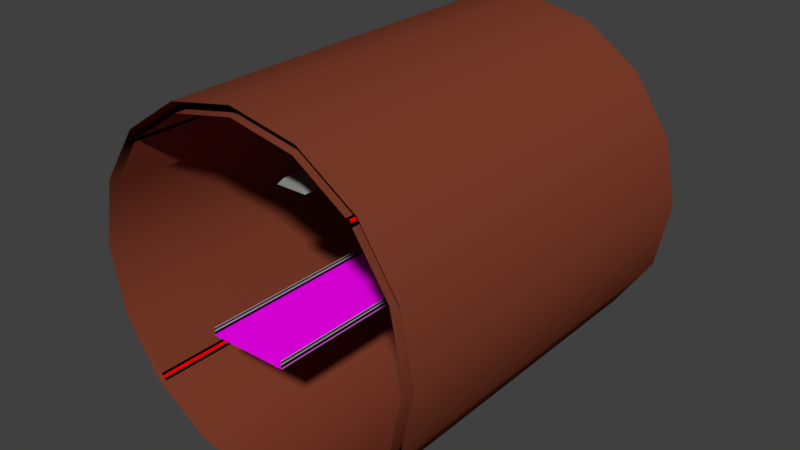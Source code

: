 # Source: room_tunnel_straight.blend  (saved by Blender 2.79.0; exported with 4.5.12 LTS)
import bpy
from mathutils import Matrix  # noqa: F401  (used for matrix-valued properties, if any)

bpy.ops.wm.read_factory_settings(use_empty=True)
scene = bpy.context.scene
scene.name = 'Scene'

# ---- collections
col_collection_1 = bpy.data.collections.new('Collection 1'); scene.collection.children.link(col_collection_1)

# ---- materials (node trees are filled in below, after node groups)
mat_walls = bpy.data.materials.new('Walls')
mat_walls.alpha_threshold = 0.0
mat_walls.use_transparent_shadow = False
mat_walls.diffuse_color = (0.2128, 0.04774, 0.02442, 1.0)
mat_walls.roughness = 0.5
mat_walls.line_color = (0.0, 0.0, 0.0, 1.0)
mat_light = bpy.data.materials.new('Light')
mat_light.alpha_threshold = 0.0
mat_light.use_transparent_shadow = False
mat_light.diffuse_color = (1.0, 1.0, 1.0, 1.0)
mat_light.roughness = 0.5
mat_metal = bpy.data.materials.new('Metal')
mat_metal.alpha_threshold = 0.0
mat_metal.use_transparent_shadow = False
mat_metal.diffuse_color = (0.3264, 0.3264, 0.3264, 1.0)
mat_metal.roughness = 0.5
mat_floor = bpy.data.materials.new('Floor')
mat_floor.alpha_threshold = 0.0
mat_floor.use_transparent_shadow = False
mat_floor.diffuse_color = (1.0, 0.0, 1.0, 1.0)
mat_floor.roughness = 0.5
mat_sides = bpy.data.materials.new('Sides')
mat_sides.alpha_threshold = 0.0
mat_sides.use_transparent_shadow = False
mat_sides.diffuse_color = (0.0, 1.0, 1.0, 1.0)
mat_sides.roughness = 0.5
mat_walllights = bpy.data.materials.new('WallLights')
mat_walllights.alpha_threshold = 0.0
mat_walllights.use_transparent_shadow = False
mat_walllights.diffuse_color = (1.0, 0.0, 0.0, 1.0)
mat_walllights.roughness = 0.5
mat_dark = bpy.data.materials.new('dark')
mat_dark.alpha_threshold = 0.0
mat_dark.use_transparent_shadow = False
mat_dark.diffuse_color = (0.0, 0.0, 0.0, 1.0)
mat_dark.roughness = 0.5

# ---- material node trees

# ---- world
world_world = bpy.data.worlds.new('World'); scene.world = world_world
world_world.color = (0.05088, 0.05088, 0.05088)
world_world.use_sun_shadow = False
world_world.sun_shadow_jitter_overblur = 0.0
world_world.cycles.sampling_method = 'MANUAL'

# ---- meshes
me_cube_004 = bpy.data.meshes.new('Cube.004')
me_cube_004.from_pydata([(-0.2517, 0.6483, 3.263), (-0.2, 0.5, 3.4), (-0.2517, 2.352, 3.263), (-0.2, 2.5, 3.4), (0.2517, 0.6483, 3.263), (0.2, 0.5, 3.4), (0.2517, 2.352, 3.263), (0.2, 2.5, 3.4), (-4.47e-08, 1.929, 3.35), (-4.47e-08, 1.929, 5.25), (-0.07071, 2.0, 3.35), (-0.07071, 2.0, 5.25), (0.07071, 2.0, 3.35), (0.07071, 2.0, 5.25), (4.47e-08, 2.071, 3.35), (4.47e-08, 2.071, 5.25), (-4.47e-08, 0.9293, 3.35), (-4.47e-08, 0.9293, 5.25), (-0.07071, 1.0, 3.35), (-0.07071, 1.0, 5.25), (0.07071, 1.0, 3.35), (0.07071, 1.0, 5.25), (4.47e-08, 1.071, 3.35), (4.47e-08, 1.071, 5.25), (-0.4, 2.5, 3.2), (-0.4, 0.5, 3.2), (0.4, 2.5, 3.2), (0.4, 0.5, 3.2)], [], [(25, 1, 3, 24), (24, 3, 7, 26), (26, 7, 5, 27), (27, 5, 1, 25), (2, 6, 4, 0), (7, 3, 1, 5), (8, 9, 11, 10), (10, 11, 15, 14), (14, 15, 13, 12), (12, 13, 9, 8), (10, 14, 12, 8), (15, 11, 9, 13), (16, 17, 19, 18), (18, 19, 23, 22), (22, 23, 21, 20), (20, 21, 17, 16), (18, 22, 20, 16), (23, 19, 17, 21), (2, 0, 25, 24), (6, 2, 24, 26), (4, 6, 26, 27), (0, 4, 27, 25)])
me_cube_004.polygons.foreach_set('use_smooth', [0, 0, 0, 0, 0, 0, 1, 1, 1, 1, 1, 1, 1, 1, 1, 1, 1, 1, 0, 0, 0, 0])
me_cube_004.polygons.foreach_set('material_index', [2, 2, 2, 2, 1, 2, 2, 2, 2, 2, 2, 2, 2, 2, 2, 2, 2, 2, 2, 2, 2, 2])
_uv = me_cube_004.uv_layers.new(name='UVMap')
_uv.uv.foreach_set('vector', [0.5221, 0.5021, 0.5442, 0.5021, 0.5442, 0.7178, 0.5221, 0.7178, 0.4114, 0.8473, 0.3892, 0.8257, 0.3892, 0.7826, 0.4114, 0.761, 0.6106, 0.7178, 0.5885, 0.7178, 0.5885, 0.5021, 0.6106, 0.5021, 0.4778, 0.822, 0.4557, 0.8068, 0.4557, 0.7762, 0.4778, 0.761, 0.4057, 0.5181, 0.4614, 0.5181, 0.4614, 0.7018, 0.4057, 0.7018, 0.5885, 0.7178, 0.5442, 0.7178, 0.5442, 0.5021, 0.5885, 0.5021, 0.7214, 0.7502, 0.7214, 0.9552, 0.7103, 0.9552, 0.7103, 0.7502, 0.6549, 0.707, 0.6549, 0.5021, 0.6628, 0.5021, 0.6628, 0.707, 0.6628, 0.707, 0.6628, 0.5021, 0.6706, 0.5021, 0.6706, 0.707, 0.6549, 0.9552, 0.6549, 0.7502, 0.666, 0.7502, 0.666, 0.9552, 0.5774, 0.7718, 0.5774, 0.761, 0.5885, 0.761, 0.5885, 0.7718, 0.5885, 0.8257, 0.5774, 0.8257, 0.5774, 0.8149, 0.5885, 0.8149, 0.8412, 0.5021, 0.8412, 0.707, 0.8302, 0.707, 0.8302, 0.5021, 0.7149, 0.707, 0.7149, 0.5021, 0.7227, 0.5021, 0.7227, 0.707, 0.7227, 0.707, 0.7227, 0.5021, 0.7305, 0.5021, 0.7305, 0.707, 0.7859, 0.5021, 0.7859, 0.707, 0.7748, 0.707, 0.7748, 0.5021, 0.5221, 0.7718, 0.5221, 0.761, 0.5332, 0.761, 0.5332, 0.7718, 0.5332, 0.8257, 0.5221, 0.8257, 0.5221, 0.8149, 0.5332, 0.8149, 0.4057, 0.5181, 0.4057, 0.7018, 0.3892, 0.7178, 0.3892, 0.5021, 0.4614, 0.5181, 0.4057, 0.5181, 0.3892, 0.5021, 0.4778, 0.5021, 0.4614, 0.7018, 0.4614, 0.5181, 0.4778, 0.5021, 0.4778, 0.7178, 0.4057, 0.7018, 0.4614, 0.7018, 0.4778, 0.7178, 0.3892, 0.7178])
me_cube_004.materials.append(mat_walls)
me_cube_004.materials.append(mat_light)
me_cube_004.materials.append(mat_metal)
me_cube_004.use_remesh_preserve_volume = False
me_cube_004.use_remesh_preserve_attributes = False
me_cube_004.use_mirror_vertex_groups = False
me_cube_004.update()
me_cube_003 = bpy.data.meshes.new('Cube.003')
me_cube_003.from_pydata([(0.9859, -5.0, 0.08), (1.0, -5.0, 0.1083), (0.9859, 5.0, 0.08), (1.0, 5.0, 0.1083), (1.0, -5.0, 0.05172), (1.014, -5.0, 0.08), (1.0, 5.0, 0.05172), (1.014, 5.0, 0.08), (0.9859, -5.0, 0.16), (1.0, -5.0, 0.1741), (0.9859, 5.0, 0.16), (1.0, 5.0, 0.1741), (1.0, -5.0, 0.1459), (1.014, -5.0, 0.16), (1.0, 5.0, 0.1459), (1.014, 5.0, 0.16), (-1.014, -5.0, 0.08), (-1.0, -5.0, 0.1083), (-1.014, 5.0, 0.08), (-1.0, 5.0, 0.1083), (-1.0, -5.0, 0.05172), (-0.9859, -5.0, 0.08), (-1.0, 5.0, 0.05172), (-0.9859, 5.0, 0.08), (-1.014, -5.0, 0.16), (-1.0, -5.0, 0.1741), (-1.014, 5.0, 0.16), (-1.0, 5.0, 0.1741), (-1.0, -5.0, 0.1459), (-0.9859, -5.0, 0.16), (-1.0, 5.0, 0.1459), (-0.9859, 5.0, 0.16), (-1.0, -0.05303, -1.49e-08), (-1.0, -0.05303, 5.2), (-1.053, 0.0, -1.49e-08), (-1.053, 0.0, 5.2), (-0.947, 0.0, -1.49e-08), (-0.947, 0.0, 5.2), (-1.0, 0.05303, -1.49e-08), (-1.0, 0.05303, 5.2), (-1.032, -0.03248, -0.008428), (-1.032, 0.03248, -0.008428), (-0.9675, 0.03248, -0.008428), (-0.9675, -0.03248, -0.008428), (-1.0, -7.944e-09, -0.02745), (1.0, -0.05303, -1.49e-08), (1.0, -0.05303, 5.2), (0.947, 0.0, -1.49e-08), (0.947, 0.0, 5.2), (1.053, 0.0, -1.49e-08), (1.053, 0.0, 5.2), (1.0, 0.05303, -1.49e-08), (1.0, 0.05303, 5.2), (0.9675, -0.03248, -0.008428), (0.9675, 0.03248, -0.008428), (1.032, 0.03248, -0.008428), (1.032, -0.03248, -0.008428), (1.0, -7.944e-09, -0.02745)], [], [(0, 1, 3, 2), (6, 7, 5, 4), (2, 6, 4, 0), (7, 3, 1, 5), (8, 9, 11, 10), (14, 15, 13, 12), (10, 14, 12, 8), (15, 11, 9, 13), (16, 17, 19, 18), (22, 23, 21, 20), (18, 22, 20, 16), (23, 19, 17, 21), (24, 25, 27, 26), (30, 31, 29, 28), (26, 30, 28, 24), (31, 27, 25, 29), (32, 33, 35, 34, 40), (34, 35, 39, 38, 41), (38, 39, 37, 36, 42), (36, 37, 33, 32, 43), (44, 42, 36, 43), (45, 46, 48, 47, 53), (40, 44, 43, 32), (34, 41, 44, 40), (41, 38, 42, 44), (47, 48, 52, 51, 54), (51, 52, 50, 49, 55), (49, 50, 46, 45, 56), (57, 55, 49, 56), (53, 57, 56, 45), (47, 54, 57, 53), (54, 51, 55, 57)])
me_cube_003.polygons.foreach_set('use_smooth', [True] * 32)
me_cube_003.polygons.foreach_set('material_index', [1, 1, 1, 1, 1, 1, 1, 1, 1, 1, 1, 1, 1, 1, 1, 1, 1, 1, 1, 1, 1, 1, 1, 1, 1, 1, 1, 1, 1, 1, 1, 1])
_uv = me_cube_003.uv_layers.new(name='UVMap')
_uv.uv.foreach_set('vector', [0.05026, 0.07237, 0.05043, 0.05668, 0.9496, 0.05668, 0.9494, 0.07237, 0.9499, 0.0253, 0.9497, 0.04099, 0.0506, 0.04099, 0.05077, 0.0253, 0.9494, 0.07237, 0.9492, 0.08806, 0.0501, 0.08806, 0.05026, 0.07237, 0.9497, 0.04099, 0.9496, 0.05668, 0.05043, 0.05668, 0.0506, 0.04099, 0.05026, 0.07237, 0.05043, 0.05668, 0.9496, 0.05668, 0.9494, 0.07237, 0.9499, 0.0253, 0.9497, 0.04099, 0.0506, 0.04099, 0.05077, 0.0253, 0.9494, 0.07237, 0.9492, 0.08806, 0.0501, 0.08806, 0.05026, 0.07237, 0.9497, 0.04099, 0.9496, 0.05668, 0.05043, 0.05668, 0.0506, 0.04099, 0.05026, 0.07237, 0.05043, 0.05668, 0.9496, 0.05668, 0.9494, 0.07237, 0.9499, 0.0253, 0.9497, 0.04099, 0.0506, 0.04099, 0.05077, 0.0253, 0.9494, 0.07237, 0.9492, 0.08806, 0.0501, 0.08806, 0.05026, 0.07237, 0.9497, 0.04099, 0.9496, 0.05668, 0.05043, 0.05668, 0.0506, 0.04099, 0.05026, 0.07237, 0.05043, 0.05668, 0.9496, 0.05668, 0.9494, 0.07237, 0.9499, 0.0253, 0.9497, 0.04099, 0.0506, 0.04099, 0.05077, 0.0253, 0.9494, 0.07237, 0.9492, 0.08806, 0.0501, 0.08806, 0.05026, 0.07237, 0.9497, 0.04099, 0.9496, 0.05668, 0.05043, 0.05668, 0.0506, 0.04099, 0.0, 0.0, 0.0, 0.0, 0.0, 0.0, 0.0, 0.0, 0.0, 0.0, 0.0, 0.0, 0.0, 0.0, 0.0, 0.0, 0.0, 0.0, 0.0, 0.0, 0.0, 0.0, 0.0, 0.0, 0.0, 0.0, 0.0, 0.0, 0.0, 0.0, 0.0, 0.0, 0.0, 0.0, 0.0, 0.0, 0.0, 0.0, 0.0, 0.0, 0.0, 0.0, 0.0, 0.0, 0.0, 0.0, 0.0, 0.0, 0.0, 0.0, 0.0, 0.0, 0.0, 0.0, 0.0, 0.0, 0.0, 0.0, 0.0, 0.0, 0.0, 0.0, 0.0, 0.0, 0.0, 0.0, 0.0, 0.0, 0.0, 0.0, 0.0, 0.0, 0.0, 0.0, 0.0, 0.0, 0.0, 0.0, 0.0, 0.0, 0.0, 0.0, 0.0, 0.0, 0.0, 0.0, 0.0, 0.0, 0.0, 0.0, 0.0, 0.0, 0.0, 0.0, 0.0, 0.0, 0.0, 0.0, 0.0, 0.0, 0.0, 0.0, 0.0, 0.0, 0.0, 0.0, 0.0, 0.0, 0.0, 0.0, 0.0, 0.0, 0.0, 0.0, 0.0, 0.0, 0.0, 0.0, 0.0, 0.0, 0.0, 0.0, 0.0, 0.0, 0.0, 0.0, 0.0, 0.0, 0.0, 0.0, 0.0, 0.0, 0.0, 0.0, 0.0, 0.0, 0.0, 0.0, 0.0, 0.0, 0.0, 0.0, 0.0, 0.0])
me_cube_003.materials.append(mat_walls)
me_cube_003.materials.append(mat_metal)
me_cube_003.use_remesh_preserve_volume = False
me_cube_003.use_remesh_preserve_attributes = False
me_cube_003.use_mirror_vertex_groups = False
me_cube_003.update()
me_cube_002 = bpy.data.meshes.new('Cube.002')
me_cube_002.from_pydata([(1.0, 3.0, -0.02), (-1.0, 3.0, -0.02), (1.0, -3.0, -0.02), (-1.0, -3.0, -0.02), (1.0, 3.0, 0.16), (-1.0, 3.0, 0.16), (1.0, -3.0, 0.16), (-1.0, -3.0, 0.16), (1.0, -2.0, -0.02), (1.0, -1.0, -0.02), (1.0, 0.0, -0.02), (1.0, 1.0, -0.02), (1.0, 2.0, -0.02), (-1.0, 2.0, -0.02), (-1.0, 1.0, -0.02), (-1.0, 0.0, -0.02), (-1.0, -1.0, -0.02), (-1.0, -2.0, -0.02), (-1.0, 2.0, 0.16), (-1.0, 1.0, 0.16), (-1.0, 0.0, 0.16), (-1.0, -1.0, 0.16), (-1.0, -2.0, 0.16), (1.0, -2.0, 0.16), (1.0, -1.0, 0.16), (1.0, 0.0, 0.16), (1.0, 1.0, 0.16), (1.0, 2.0, 0.16), (1.0, 3.0, -0.02), (-1.0, 3.0, -0.02), (1.0, -3.0, -0.02), (-1.0, -3.0, -0.02), (1.0, 3.0, 0.16), (-1.0, 3.0, 0.16), (1.0, -3.0, 0.16), (-1.0, -3.0, 0.16), (1.0, -2.0, -0.02), (1.0, -1.0, -0.02), (1.0, 0.0, -0.02), (1.0, 1.0, -0.02), (1.0, 2.0, -0.02), (-1.0, 2.0, -0.02), (-1.0, 1.0, -0.02), (-1.0, 0.0, -0.02), (-1.0, -1.0, -0.02), (-1.0, -2.0, -0.02), (-1.0, 2.0, 0.16), (-1.0, 1.0, 0.16), (-1.0, 0.0, 0.16), (-1.0, -1.0, 0.16), (-1.0, -2.0, 0.16), (1.0, -2.0, 0.16), (1.0, -1.0, 0.16), (1.0, 0.0, 0.16), (1.0, 1.0, 0.16), (1.0, 2.0, 0.16), (1.022, 3.0, 0.0), (-1.022, 3.0, 0.0), (1.022, -3.0, 0.0), (-1.022, -3.0, 0.0), (1.022, -2.0, 0.0), (1.022, -1.0, 0.0), (1.022, 0.0, 0.0), (1.022, 1.0, 0.0), (1.022, 2.0, 0.0), (-1.022, 2.0, 0.0), (-1.022, 1.0, 0.0), (-1.022, 0.0, 0.0), (-1.022, -1.0, 0.0), (-1.022, -2.0, 0.0), (0.0, -3.0, 0.0), (0.0, 3.0, 0.0), (0.0, 2.0, 0.0), (0.0, 1.0, 0.0), (0.0, 0.0, 0.0), (0.0, -1.0, 0.0), (0.0, -2.0, 0.0), (1.022, -4.0, 0.0), (-1.022, -4.0, 0.0), (1.022, -3.0, 0.0), (-1.022, -3.0, 0.0), (0.0, -4.0, 0.0), (0.0, -3.0, 0.0), (1.022, 4.0, 0.0), (-1.022, 4.0, 0.0), (1.022, 3.0, 0.0), (-1.022, 3.0, 0.0), (0.0, 4.0, 0.0), (0.0, 3.0, 0.0), (1.0, -4.0, -0.02), (-1.0, -4.0, -0.02), (1.0, -4.0, 0.16), (-1.0, -4.0, 0.16), (1.0, -3.0, -0.02), (-1.0, -3.0, -0.02), (-1.0, -3.0, 0.16), (1.0, -3.0, 0.16), (1.0, -4.0, -0.02), (-1.0, -4.0, -0.02), (1.0, -4.0, 0.16), (-1.0, -4.0, 0.16), (1.0, -3.0, -0.02), (-1.0, -3.0, -0.02), (-1.0, -3.0, 0.16), (1.0, -3.0, 0.16), (1.0, 4.0, -0.02), (-1.0, 4.0, -0.02), (1.0, 4.0, 0.16), (-1.0, 4.0, 0.16), (1.0, 3.0, -0.02), (-1.0, 3.0, -0.02), (-1.0, 3.0, 0.16), (1.0, 3.0, 0.16), (1.0, 4.0, -0.02), (-1.0, 4.0, -0.02), (1.0, 4.0, 0.16), (-1.0, 4.0, 0.16), (1.0, 3.0, -0.02), (-1.0, 3.0, -0.02), (-1.0, 3.0, 0.16), (1.0, 3.0, 0.16), (1.022, -5.0, 0.0), (-1.022, -5.0, 0.0), (1.022, -4.0, 0.0), (-1.022, -4.0, 0.0), (0.0, -5.0, 0.0), (0.0, -4.0, 0.0), (1.022, 5.0, 0.0), (-1.022, 5.0, 0.0), (1.022, 4.0, 0.0), (-1.022, 4.0, 0.0), (0.0, 5.0, 0.0), (0.0, 4.0, 0.0), (1.0, -5.0, -0.02), (-1.0, -5.0, -0.02), (1.0, -5.0, 0.16), (-1.0, -5.0, 0.16), (1.0, -4.0, -0.02), (-1.0, -4.0, -0.02), (-1.0, -4.0, 0.16), (1.0, -4.0, 0.16), (1.0, -5.0, -0.02), (-1.0, -5.0, -0.02), (1.0, -5.0, 0.16), (-1.0, -5.0, 0.16), (1.0, -4.0, -0.02), (-1.0, -4.0, -0.02), (-1.0, -4.0, 0.16), (1.0, -4.0, 0.16), (1.0, 5.0, -0.02), (-1.0, 5.0, -0.02), (1.0, 5.0, 0.16), (-1.0, 5.0, 0.16), (1.0, 4.0, -0.02), (-1.0, 4.0, -0.02), (-1.0, 4.0, 0.16), (1.0, 4.0, 0.16), (1.0, 5.0, -0.02), (-1.0, 5.0, -0.02), (1.0, 5.0, 0.16), (-1.0, 5.0, 0.16), (1.0, 4.0, -0.02), (-1.0, 4.0, -0.02), (-1.0, 4.0, 0.16), (1.0, 4.0, 0.16), (1.022, 3.0, -0.02), (-1.022, 3.0, -0.02), (1.022, -3.0, -0.02), (-1.022, -3.0, -0.02), (1.022, -2.0, -0.02), (1.022, -1.0, -0.02), (1.022, 0.0, -0.02), (1.022, 1.0, -0.02), (1.022, 2.0, -0.02), (-1.022, 2.0, -0.02), (-1.022, 1.0, -0.02), (-1.022, 0.0, -0.02), (-1.022, -1.0, -0.02), (-1.022, -2.0, -0.02), (0.0, -3.0, -0.02), (0.0, 3.0, -0.02), (0.0, 2.0, -0.02), (0.0, 1.0, -0.02), (0.0, 0.0, -0.02), (0.0, -1.0, -0.02), (0.0, -2.0, -0.02), (1.022, -4.0, -0.02), (-1.022, -4.0, -0.02), (1.022, -3.0, -0.02), (-1.022, -3.0, -0.02), (0.0, -4.0, -0.02), (0.0, -3.0, -0.02), (1.022, 4.0, -0.02), (-1.022, 4.0, -0.02), (1.022, 3.0, -0.02), (-1.022, 3.0, -0.02), (0.0, 4.0, -0.02), (0.0, 3.0, -0.02), (1.022, -5.0, -0.02), (-1.022, -5.0, -0.02), (1.022, -4.0, -0.02), (-1.022, -4.0, -0.02), (0.0, -5.0, -0.02), (0.0, -4.0, -0.02), (1.022, 5.0, -0.02), (-1.022, 5.0, -0.02), (1.022, 4.0, -0.02), (-1.022, 4.0, -0.02), (0.0, 5.0, -0.02), (0.0, 4.0, -0.02), (-1.022, 3.0, 0.0), (-1.022, -3.0, 0.0), (-1.022, -2.0, 0.0), (-1.022, -1.0, 0.0), (-1.022, 0.0, 0.0), (-1.022, 1.0, 0.0), (-1.022, 2.0, 0.0), (-1.022, -4.0, 0.0), (-1.022, -3.0, 0.0), (-1.022, 4.0, 0.0), (-1.022, 3.0, 0.0), (-1.022, -5.0, 0.0), (-1.022, -4.0, 0.0), (-1.022, 5.0, 0.0), (-1.022, 4.0, 0.0), (-1.022, 3.0, -0.02), (-1.022, -3.0, -0.02), (-1.022, -2.0, -0.02), (-1.022, -1.0, -0.02), (-1.022, 0.0, -0.02), (-1.022, 1.0, -0.02), (-1.022, 2.0, -0.02), (-1.022, -4.0, -0.02), (-1.022, -3.0, -0.02), (-1.022, 4.0, -0.02), (-1.022, 3.0, -0.02), (-1.022, -5.0, -0.02), (-1.022, -4.0, -0.02), (-1.022, 5.0, -0.02), (-1.022, 4.0, -0.02)], [], [(18, 13, 1, 5), (8, 2, 6, 23), (19, 14, 13, 18), (20, 15, 14, 19), (21, 16, 15, 20), (17, 16, 21, 22), (3, 17, 22, 7), (0, 12, 27, 4), (12, 11, 26, 27), (11, 10, 25, 26), (10, 9, 24, 25), (9, 8, 23, 24), (46, 33, 29, 41), (36, 51, 34, 30), (47, 46, 41, 42), (48, 47, 42, 43), (49, 48, 43, 44), (45, 50, 49, 44), (31, 35, 50, 45), (28, 32, 55, 40), (40, 55, 54, 39), (39, 54, 53, 38), (38, 53, 52, 37), (37, 52, 51, 36), (72, 64, 56, 71), (70, 58, 60, 76), (76, 60, 61, 75), (75, 61, 62, 74), (74, 62, 63, 73), (73, 63, 64, 72), (69, 76, 75, 68), (68, 75, 74, 67), (67, 74, 73, 66), (66, 73, 72, 65), (65, 72, 71, 57), (59, 70, 76, 69), (81, 77, 79, 82), (78, 81, 82, 80), (88, 85, 83, 87), (86, 88, 87, 84), (93, 89, 91, 96), (90, 94, 95, 92), (101, 104, 99, 97), (98, 100, 103, 102), (111, 110, 106, 108), (105, 109, 112, 107), (119, 116, 114, 118), (113, 115, 120, 117), (125, 121, 123, 126), (122, 125, 126, 124), (132, 129, 127, 131), (130, 132, 131, 128), (137, 133, 135, 140), (134, 138, 139, 136), (145, 148, 143, 141), (142, 144, 147, 146), (155, 154, 150, 152), (149, 153, 156, 151), (163, 160, 158, 162), (157, 159, 164, 161), (181, 180, 165, 173), (179, 185, 169, 167), (185, 184, 170, 169), (184, 183, 171, 170), (183, 182, 172, 171), (182, 181, 173, 172), (178, 177, 184, 185), (177, 176, 183, 184), (176, 175, 182, 183), (175, 174, 181, 182), (174, 166, 180, 181), (168, 178, 185, 179), (190, 191, 188, 186), (187, 189, 191, 190), (197, 196, 192, 194), (195, 193, 196, 197), (202, 203, 200, 198), (199, 201, 203, 202), (209, 208, 204, 206), (207, 205, 208, 209), (123, 121, 198, 200), (79, 77, 186, 188), (60, 58, 167, 169), (61, 60, 169, 170), (62, 61, 170, 171), (63, 62, 171, 172), (64, 63, 172, 173), (56, 64, 173, 165), (83, 85, 194, 192), (127, 129, 206, 204), (222, 237, 236, 221), (218, 233, 232, 217), (212, 227, 226, 211), (213, 228, 227, 212), (214, 229, 228, 213), (215, 230, 229, 214), (216, 231, 230, 215), (210, 225, 231, 216), (219, 234, 235, 220), (223, 238, 239, 224)])
me_cube_002.polygons.foreach_set('material_index', [2, 2, 2, 2, 2, 2, 2, 2, 2, 2, 2, 2, 2, 2, 2, 2, 2, 2, 2, 2, 2, 2, 2, 2, 1, 1, 1, 1, 1, 1, 1, 1, 1, 1, 1, 1, 1, 1, 1, 1, 2, 2, 2, 2, 2, 2, 2, 2, 1, 1, 1, 1, 2, 2, 2, 2, 2, 2, 2, 2, 1, 1, 1, 1, 1, 1, 1, 1, 1, 1, 1, 1, 1, 1, 1, 1, 1, 1, 1, 1, 3, 3, 3, 3, 3, 3, 3, 3, 3, 3, 3, 3, 3, 3, 3, 3, 3, 3, 3, 3])
_uv = me_cube_002.uv_layers.new(name='UVMap')
_uv.uv.foreach_set('vector', [0.2812, 0.5938, 0.2812, 0.6875, 0.03125, 0.6875, 0.03125, 0.5938, 0.03125, 0.6875, 0.2812, 0.6875, 0.2812, 0.5938, 0.03125, 0.5938, 0.2812, 0.5938, 0.2812, 0.6875, 0.03125, 0.6875, 0.03125, 0.5938, 0.2812, 0.5938, 0.2812, 0.6875, 0.03125, 0.6875, 0.03125, 0.5938, 0.2812, 0.5938, 0.2812, 0.6875, 0.03125, 0.6875, 0.03125, 0.5938, 0.2812, 0.6875, 0.03125, 0.6875, 0.03125, 0.5938, 0.2812, 0.5938, 0.2812, 0.6875, 0.03125, 0.6875, 0.03125, 0.5938, 0.2812, 0.5938, 0.03125, 0.6875, 0.2812, 0.6875, 0.2812, 0.5938, 0.03125, 0.5938, 0.03125, 0.6875, 0.2812, 0.6875, 0.2812, 0.5938, 0.03125, 0.5938, 0.03125, 0.6875, 0.2812, 0.6875, 0.2812, 0.5938, 0.03125, 0.5938, 0.03125, 0.6875, 0.2812, 0.6875, 0.2812, 0.5938, 0.03125, 0.5938, 0.03125, 0.6875, 0.2812, 0.6875, 0.2812, 0.5938, 0.03125, 0.5938, 0.2812, 0.5938, 0.03125, 0.5938, 0.03125, 0.6875, 0.2812, 0.6875, 0.03125, 0.6875, 0.03125, 0.5938, 0.2812, 0.5938, 0.2812, 0.6875, 0.2812, 0.5938, 0.03125, 0.5938, 0.03125, 0.6875, 0.2812, 0.6875, 0.2812, 0.5938, 0.03125, 0.5938, 0.03125, 0.6875, 0.2812, 0.6875, 0.2812, 0.5938, 0.03125, 0.5938, 0.03125, 0.6875, 0.2812, 0.6875, 0.2812, 0.6875, 0.2812, 0.5938, 0.03125, 0.5938, 0.03125, 0.6875, 0.2812, 0.6875, 0.2812, 0.5938, 0.03125, 0.5938, 0.03125, 0.6875, 0.03125, 0.6875, 0.03125, 0.5938, 0.2812, 0.5938, 0.2812, 0.6875, 0.03125, 0.6875, 0.03125, 0.5938, 0.2812, 0.5938, 0.2812, 0.6875, 0.03125, 0.6875, 0.03125, 0.5938, 0.2812, 0.5938, 0.2812, 0.6875, 0.03125, 0.6875, 0.03125, 0.5938, 0.2812, 0.5938, 0.2812, 0.6875, 0.03125, 0.6875, 0.03125, 0.5938, 0.2812, 0.5938, 0.2812, 0.6875, 0.2812, 0.9688, 0.03125, 0.9688, 0.03125, 0.7188, 0.2812, 0.7188, 0.2812, 0.9688, 0.03125, 0.9688, 0.03125, 0.7188, 0.2812, 0.7188, 0.2812, 0.9688, 0.03125, 0.9688, 0.03125, 0.7188, 0.2812, 0.7188, 0.2812, 0.9688, 0.03125, 0.9688, 0.03125, 0.7188, 0.2812, 0.7188, 0.2812, 0.9688, 0.03125, 0.9688, 0.03125, 0.7188, 0.2812, 0.7188, 0.2812, 0.9688, 0.03125, 0.9688, 0.03125, 0.7188, 0.2812, 0.7188, 0.2812, 0.9688, 0.03125, 0.9688, 0.03125, 0.7188, 0.2812, 0.7188, 0.2812, 0.9688, 0.03125, 0.9688, 0.03125, 0.7188, 0.2812, 0.7188, 0.2812, 0.9688, 0.03125, 0.9688, 0.03125, 0.7188, 0.2812, 0.7188, 0.2812, 0.9688, 0.03125, 0.9688, 0.03125, 0.7188, 0.2812, 0.7188, 0.2812, 0.9688, 0.03125, 0.9688, 0.03125, 0.7188, 0.2812, 0.7188, 0.2812, 0.9688, 0.03125, 0.9688, 0.03125, 0.7188, 0.2812, 0.7188, 0.2812, 0.9688, 0.03125, 0.9688, 0.03125, 0.7188, 0.2812, 0.7188, 0.2812, 0.9688, 0.03125, 0.9688, 0.03125, 0.7188, 0.2812, 0.7188, 0.2812, 0.9688, 0.03125, 0.9688, 0.03125, 0.7188, 0.2812, 0.7188, 0.2812, 0.9688, 0.03125, 0.9688, 0.03125, 0.7188, 0.2812, 0.7188, 0.03125, 0.6875, 0.2812, 0.6875, 0.2812, 0.5938, 0.03125, 0.5938, 0.2812, 0.6875, 0.03125, 0.6875, 0.03125, 0.5938, 0.2812, 0.5938, 0.03125, 0.6875, 0.03125, 0.5938, 0.2812, 0.5938, 0.2812, 0.6875, 0.2812, 0.6875, 0.2812, 0.5938, 0.03125, 0.5938, 0.03125, 0.6875, 0.2812, 0.5938, 0.2812, 0.6875, 0.03125, 0.6875, 0.03125, 0.5938, 0.03125, 0.6875, 0.2812, 0.6875, 0.2812, 0.5938, 0.03125, 0.5938, 0.2812, 0.5938, 0.03125, 0.5938, 0.03125, 0.6875, 0.2812, 0.6875, 0.03125, 0.6875, 0.03125, 0.5938, 0.2812, 0.5938, 0.2812, 0.6875, 0.2812, 0.9688, 0.03125, 0.9688, 0.03125, 0.7188, 0.2812, 0.7188, 0.2812, 0.9688, 0.03125, 0.9688, 0.03125, 0.7188, 0.2812, 0.7188, 0.2812, 0.9688, 0.03125, 0.9688, 0.03125, 0.7188, 0.2812, 0.7188, 0.2812, 0.9688, 0.03125, 0.9688, 0.03125, 0.7188, 0.2812, 0.7188, 0.03125, 0.6875, 0.2812, 0.6875, 0.2812, 0.5938, 0.03125, 0.5938, 0.2812, 0.6875, 0.03125, 0.6875, 0.03125, 0.5938, 0.2812, 0.5938, 0.03125, 0.6875, 0.03125, 0.5938, 0.2812, 0.5938, 0.2812, 0.6875, 0.2812, 0.6875, 0.2812, 0.5938, 0.03125, 0.5938, 0.03125, 0.6875, 0.2812, 0.5938, 0.2812, 0.6875, 0.03125, 0.6875, 0.03125, 0.5938, 0.03125, 0.6875, 0.2812, 0.6875, 0.2812, 0.5938, 0.03125, 0.5938, 0.2812, 0.5938, 0.03125, 0.5938, 0.03125, 0.6875, 0.2812, 0.6875, 0.03125, 0.6875, 0.03125, 0.5938, 0.2812, 0.5938, 0.2812, 0.6875, 0.2812, 0.9688, 0.2812, 0.7188, 0.03125, 0.7188, 0.03125, 0.9688, 0.2812, 0.9688, 0.2812, 0.7188, 0.03125, 0.7188, 0.03125, 0.9688, 0.2812, 0.9688, 0.2812, 0.7188, 0.03125, 0.7188, 0.03125, 0.9688, 0.2812, 0.9688, 0.2812, 0.7188, 0.03125, 0.7188, 0.03125, 0.9688, 0.2812, 0.9688, 0.2812, 0.7188, 0.03125, 0.7188, 0.03125, 0.9688, 0.2812, 0.9688, 0.2812, 0.7188, 0.03125, 0.7188, 0.03125, 0.9688, 0.2812, 0.9688, 0.2812, 0.7188, 0.03125, 0.7188, 0.03125, 0.9688, 0.2812, 0.9688, 0.2812, 0.7188, 0.03125, 0.7188, 0.03125, 0.9688, 0.2812, 0.9688, 0.2812, 0.7188, 0.03125, 0.7188, 0.03125, 0.9688, 0.2812, 0.9688, 0.2812, 0.7188, 0.03125, 0.7188, 0.03125, 0.9688, 0.2812, 0.9688, 0.2812, 0.7188, 0.03125, 0.7188, 0.03125, 0.9688, 0.2812, 0.9688, 0.2812, 0.7188, 0.03125, 0.7188, 0.03125, 0.9688, 0.2812, 0.9688, 0.2812, 0.7188, 0.03125, 0.7188, 0.03125, 0.9688, 0.2812, 0.9688, 0.2812, 0.7188, 0.03125, 0.7188, 0.03125, 0.9688, 0.2812, 0.9688, 0.2812, 0.7188, 0.03125, 0.7188, 0.03125, 0.9688, 0.2812, 0.9688, 0.2812, 0.7188, 0.03125, 0.7188, 0.03125, 0.9688, 0.2812, 0.9688, 0.2812, 0.7188, 0.03125, 0.7188, 0.03125, 0.9688, 0.2812, 0.9688, 0.2812, 0.7188, 0.03125, 0.7188, 0.03125, 0.9688, 0.2812, 0.9688, 0.2812, 0.7188, 0.03125, 0.7188, 0.03125, 0.9688, 0.2812, 0.9688, 0.2812, 0.7188, 0.03125, 0.7188, 0.03125, 0.9688, 0.03125, 0.7188, 0.03125, 0.9688, 0.03125, 0.9688, 0.03125, 0.7188, 0.03125, 0.7188, 0.03125, 0.9688, 0.03125, 0.9688, 0.03125, 0.7188, 0.03125, 0.7188, 0.03125, 0.9688, 0.03125, 0.9688, 0.03125, 0.7188, 0.03125, 0.7188, 0.03125, 0.7188, 0.03125, 0.9688, 0.03125, 0.7188, 0.03125, 0.7188, 0.03125, 0.7188, 0.03125, 0.9688, 0.03125, 0.7188, 0.03125, 0.7188, 0.03125, 0.7188, 0.03125, 0.9688, 0.03125, 0.7188, 0.03125, 0.7188, 0.03125, 0.7188, 0.03125, 0.9688, 0.03125, 0.7188, 0.03125, 0.7188, 0.03125, 0.7188, 0.03125, 0.9688, 0.03125, 0.7188, 0.03125, 0.7188, 0.03125, 0.9688, 0.03125, 0.9688, 0.03125, 0.7188, 0.03125, 0.7188, 0.03125, 0.9688, 0.03125, 0.9688, 0.03125, 0.7188, 0.03125, 0.7188, 0.03125, 0.7188, 0.03125, 0.9688, 0.03125, 0.9688, 0.03125, 0.7188, 0.03125, 0.7188, 0.03125, 0.9688, 0.03125, 0.9688, 0.03125, 0.7188, 0.03125, 0.7188, 0.03125, 0.9688, 0.03125, 0.9688, 0.03125, 0.7188, 0.03125, 0.7188, 0.03125, 0.9688, 0.03125, 0.7188, 0.03125, 0.7188, 0.03125, 0.7188, 0.03125, 0.9688, 0.03125, 0.7188, 0.03125, 0.7188, 0.03125, 0.7188, 0.03125, 0.9688, 0.03125, 0.7188, 0.03125, 0.7188, 0.03125, 0.7188, 0.03125, 0.9688, 0.03125, 0.7188, 0.03125, 0.7188, 0.03125, 0.7188, 0.03125, 0.9688, 0.03125, 0.7188, 0.03125, 0.7188, 0.03125, 0.7188, 0.03125, 0.9688, 0.03125, 0.9688, 0.03125, 0.7188, 0.03125, 0.7188, 0.03125, 0.9688, 0.03125, 0.9688])
me_cube_002.materials.append(mat_walls)
me_cube_002.materials.append(mat_floor)
me_cube_002.materials.append(mat_sides)
me_cube_002.materials.append(mat_metal)
me_cube_002.use_remesh_preserve_volume = False
me_cube_002.use_remesh_preserve_attributes = False
me_cube_002.use_mirror_vertex_groups = False
me_cube_002.update()
me_cube_001 = bpy.data.meshes.new('Cube.001')
me_cube_001.from_pydata([(-0.2517, 0.6483, 3.263), (-0.2, 0.5, 3.4), (-0.2517, 2.352, 3.263), (-0.2, 2.5, 3.4), (0.2517, 0.6483, 3.263), (0.2, 0.5, 3.4), (0.2517, 2.352, 3.263), (0.2, 2.5, 3.4), (-4.47e-08, 1.929, 3.35), (-4.47e-08, 1.929, 5.25), (-0.07071, 2.0, 3.35), (-0.07071, 2.0, 5.25), (0.07071, 2.0, 3.35), (0.07071, 2.0, 5.25), (4.47e-08, 2.071, 3.35), (4.47e-08, 2.071, 5.25), (-4.47e-08, 0.9293, 3.35), (-4.47e-08, 0.9293, 5.25), (-0.07071, 1.0, 3.35), (-0.07071, 1.0, 5.25), (0.07071, 1.0, 3.35), (0.07071, 1.0, 5.25), (4.47e-08, 1.071, 3.35), (4.47e-08, 1.071, 5.25), (-0.4, 2.5, 3.2), (-0.4, 0.5, 3.2), (0.4, 2.5, 3.2), (0.4, 0.5, 3.2)], [], [(25, 1, 3, 24), (24, 3, 7, 26), (26, 7, 5, 27), (27, 5, 1, 25), (2, 6, 4, 0), (7, 3, 1, 5), (8, 9, 11, 10), (10, 11, 15, 14), (14, 15, 13, 12), (12, 13, 9, 8), (10, 14, 12, 8), (15, 11, 9, 13), (16, 17, 19, 18), (18, 19, 23, 22), (22, 23, 21, 20), (20, 21, 17, 16), (18, 22, 20, 16), (23, 19, 17, 21), (2, 0, 25, 24), (6, 2, 24, 26), (4, 6, 26, 27), (0, 4, 27, 25)])
me_cube_001.polygons.foreach_set('use_smooth', [0, 0, 0, 0, 0, 0, 1, 1, 1, 1, 1, 1, 1, 1, 1, 1, 1, 1, 0, 0, 0, 0])
me_cube_001.polygons.foreach_set('material_index', [2, 2, 2, 2, 1, 2, 2, 2, 2, 2, 2, 2, 2, 2, 2, 2, 2, 2, 2, 2, 2, 2])
_uv = me_cube_001.uv_layers.new(name='UVMap')
_uv.uv.foreach_set('vector', [0.5221, 0.5021, 0.5442, 0.5021, 0.5442, 0.7178, 0.5221, 0.7178, 0.4114, 0.8473, 0.3892, 0.8257, 0.3892, 0.7826, 0.4114, 0.761, 0.6106, 0.7178, 0.5885, 0.7178, 0.5885, 0.5021, 0.6106, 0.5021, 0.4778, 0.822, 0.4557, 0.8068, 0.4557, 0.7762, 0.4778, 0.761, 0.4057, 0.5181, 0.4614, 0.5181, 0.4614, 0.7018, 0.4057, 0.7018, 0.5885, 0.7178, 0.5442, 0.7178, 0.5442, 0.5021, 0.5885, 0.5021, 0.7214, 0.7502, 0.7214, 0.9552, 0.7103, 0.9552, 0.7103, 0.7502, 0.6549, 0.707, 0.6549, 0.5021, 0.6628, 0.5021, 0.6628, 0.707, 0.6628, 0.707, 0.6628, 0.5021, 0.6706, 0.5021, 0.6706, 0.707, 0.6549, 0.9552, 0.6549, 0.7502, 0.666, 0.7502, 0.666, 0.9552, 0.5774, 0.7718, 0.5774, 0.761, 0.5885, 0.761, 0.5885, 0.7718, 0.5885, 0.8257, 0.5774, 0.8257, 0.5774, 0.8149, 0.5885, 0.8149, 0.8412, 0.5021, 0.8412, 0.707, 0.8302, 0.707, 0.8302, 0.5021, 0.7149, 0.707, 0.7149, 0.5021, 0.7227, 0.5021, 0.7227, 0.707, 0.7227, 0.707, 0.7227, 0.5021, 0.7305, 0.5021, 0.7305, 0.707, 0.7859, 0.5021, 0.7859, 0.707, 0.7748, 0.707, 0.7748, 0.5021, 0.5221, 0.7718, 0.5221, 0.761, 0.5332, 0.761, 0.5332, 0.7718, 0.5332, 0.8257, 0.5221, 0.8257, 0.5221, 0.8149, 0.5332, 0.8149, 0.4057, 0.5181, 0.4057, 0.7018, 0.3892, 0.7178, 0.3892, 0.5021, 0.4614, 0.5181, 0.4057, 0.5181, 0.3892, 0.5021, 0.4778, 0.5021, 0.4614, 0.7018, 0.4614, 0.5181, 0.4778, 0.5021, 0.4778, 0.7178, 0.4057, 0.7018, 0.4614, 0.7018, 0.4778, 0.7178, 0.3892, 0.7178])
me_cube_001.materials.append(mat_walls)
me_cube_001.materials.append(mat_light)
me_cube_001.materials.append(mat_metal)
me_cube_001.use_remesh_preserve_volume = False
me_cube_001.use_remesh_preserve_attributes = False
me_cube_001.use_mirror_vertex_groups = False
me_cube_001.update()
me_cube = bpy.data.meshes.new('Cube')
me_cube.from_pydata([(3.044, -4.997, -1.978), (2.989, -4.993, -2.029), (2.989, 4.993, -2.029), (3.044, 4.997, -1.978), (-2.989, -4.993, -2.029), (-3.044, -4.997, -1.978), (-3.044, 4.997, -1.978), (-2.989, 4.993, -2.029), (-1.614e-07, 5.0, -3.243), (-4.243, 5.0, 1.0), (4.243, 5.0, 1.0), (-6.803e-07, -5.0, -3.243), (4.243, -5.0, 1.0), (-4.243, -5.0, 1.0), (1.55e-06, 5.0, 5.243), (-2.944e-07, -5.0, 5.243), (1.624, 5.0, -2.92), (-3.92, 5.0, 2.624), (3.92, 5.0, 2.624), (-1.624, -5.0, -2.92), (3.92, -5.0, 2.624), (-3.92, -5.0, 2.624), (1.624, 5.0, 4.92), (-1.624, -5.0, 4.92), (-1.624, 5.0, -2.92), (-3.92, 5.0, -0.6236), (3.92, 5.0, -0.6236), (1.624, -5.0, -2.92), (3.92, -5.0, -0.6236), (-3.92, -5.0, -0.6236), (-1.624, 5.0, 4.92), (1.624, -5.0, 4.92), (-3.175, 5.0, -2.175), (3.175, 5.0, -2.175), (3.175, -5.0, -2.175), (-3.175, -5.0, -2.175), (-3.175, 5.0, 4.175), (3.175, 5.0, 4.175), (3.175, -5.0, 4.175), (-3.175, -5.0, 4.175), (-1.986e-07, 5.0, -3.49), (-4.49, 5.0, 1.0), (4.49, 5.0, 1.0), (-7.479e-07, -5.0, -3.49), (4.49, -5.0, 1.0), (-4.49, -5.0, 1.0), (1.612e-06, 5.0, 5.49), (-3.394e-07, -5.0, 5.49), (1.718, 5.0, -3.149), (-4.149, 5.0, 2.718), (4.149, 5.0, 2.718), (-1.718, -5.0, -3.149), (4.149, -5.0, 2.718), (-4.149, -5.0, 2.718), (1.718, 5.0, 5.149), (-1.718, -5.0, 5.149), (-1.718, 5.0, -3.149), (-4.149, 5.0, -0.7184), (4.149, 5.0, -0.7184), (1.718, -5.0, -3.149), (4.149, -5.0, -0.7184), (-4.149, -5.0, -0.7184), (-1.718, 5.0, 5.149), (1.718, -5.0, 5.149), (-3.058, 5.0, -1.913), (-2.913, 5.0, -2.058), (2.913, 5.0, -2.058), (3.058, 5.0, -1.913), (3.058, -5.0, -1.913), (2.913, -5.0, -2.058), (-2.913, -5.0, -2.058), (-3.058, -5.0, -1.913), (-2.913, 5.0, 4.058), (-3.058, 5.0, 3.913), (3.058, 5.0, 3.913), (2.913, 5.0, 4.058), (2.913, -5.0, 4.058), (3.058, -5.0, 3.913), (-3.058, -5.0, 3.913), (-2.913, -5.0, 4.058), (-3.041, 4.996, 4.003), (-2.991, 4.999, 4.057), (-2.991, -4.999, 4.057), (-3.041, -4.996, 4.003), (2.991, 4.999, 4.057), (3.041, 4.996, 4.003), (3.041, -4.996, 4.003), (2.991, -4.999, 4.057)], [], [(22, 31, 15, 14), (6, 5, 4, 7), (10, 12, 20, 18), (9, 13, 29, 25), (16, 27, 69, 66), (24, 19, 11, 8), (14, 15, 23, 30), (18, 20, 77, 74), (73, 78, 21, 17), (26, 28, 12, 10), (30, 23, 79, 72), (17, 21, 13, 9), (65, 70, 19, 24), (75, 76, 31, 22), (8, 11, 27, 16), (67, 68, 28, 26), (54, 46, 47, 63), (37, 54, 63, 38), (42, 50, 52, 44), (41, 57, 61, 45), (32, 56, 51, 35), (56, 40, 43, 51), (46, 62, 55, 47), (62, 36, 39, 55), (33, 58, 60, 34), (58, 42, 44, 60), (36, 49, 53, 39), (49, 41, 45, 53), (57, 32, 35, 61), (50, 37, 38, 52), (40, 48, 59, 43), (48, 33, 34, 59), (74, 77, 86, 85), (66, 69, 1, 2), (25, 29, 71, 64), (2, 1, 0, 3), (81, 82, 83, 80), (85, 86, 87, 84), (68, 67, 3, 0), (76, 75, 84, 87), (64, 71, 5, 6), (72, 79, 82, 81), (70, 65, 7, 4), (78, 73, 80, 83)])
me_cube.polygons.foreach_set('use_smooth', [True] * 44)
me_cube.polygons.foreach_set('material_index', [0, 1, 0, 0, 0, 0, 0, 0, 0, 0, 0, 0, 0, 0, 0, 0, 0, 0, 0, 0, 0, 0, 0, 0, 0, 0, 0, 0, 0, 0, 0, 0, 2, 2, 0, 1, 1, 1, 2, 2, 2, 2, 2, 2])
_uv = me_cube.uv_layers.new(name='UVMap')
_uv.uv.foreach_set('vector', [0.6748, 0.1266, 0.6748, 0.2756, 0.6347, 0.2756, 0.6347, 0.1266, 0.9868, 5.96e-08, 0.9868, 1.0, 0.9817, 1.0, 0.9817, 5.96e-08, 0.795, 0.1266, 0.795, 0.2756, 0.7549, 0.2756, 0.7549, 0.1266, 0.4745, 0.1266, 0.4745, 0.2756, 0.4345, 0.2756, 0.4345, 0.1266, 0.9151, 0.1266, 0.9151, 0.2756, 0.8776, 0.2756, 0.8776, 0.1266, 0.3544, 0.1266, 0.3544, 0.2756, 0.3143, 0.2756, 0.3143, 0.1266, 0.6347, 0.1266, 0.6347, 0.2756, 0.5947, 0.2756, 0.5947, 0.1266, 0.7549, 0.1266, 0.7549, 0.2756, 0.7174, 0.2756, 0.7174, 0.1266, 0.5521, 0.1266, 0.5521, 0.2756, 0.5146, 0.2756, 0.5146, 0.1266, 0.835, 0.1266, 0.835, 0.2756, 0.795, 0.2756, 0.795, 0.1266, 0.5947, 0.1266, 0.5947, 0.2756, 0.5572, 0.2756, 0.5572, 0.1266, 0.5146, 0.1266, 0.5146, 0.2756, 0.4745, 0.2756, 0.4745, 0.1266, 0.3919, 0.1266, 0.3919, 0.2756, 0.3544, 0.2756, 0.3544, 0.1266, 0.7123, 0.1266, 0.7123, 0.2756, 0.6748, 0.2756, 0.6748, 0.1266, 0.9552, 0.1266, 0.9552, 0.2756, 0.9151, 0.2756, 0.9151, 0.1266, 0.8725, 0.1266, 0.8725, 0.2756, 0.835, 0.2756, 0.835, 0.1266, 0.6748, 0.1287, 0.6347, 0.1287, 0.6347, 0.2777, 0.6748, 0.2777, 0.7149, 0.1287, 0.6748, 0.1287, 0.6748, 0.2777, 0.7149, 0.2777, 0.795, 0.1287, 0.7549, 0.1287, 0.7549, 0.2777, 0.795, 0.2777, 0.4745, 0.1287, 0.4345, 0.1287, 0.4345, 0.2777, 0.4745, 0.2777, 0.3944, 0.1287, 0.3544, 0.1287, 0.3544, 0.2777, 0.3944, 0.2777, 0.3544, 0.1287, 0.3143, 0.1287, 0.3143, 0.2777, 0.3544, 0.2777, 0.6347, 0.1287, 0.5947, 0.1287, 0.5947, 0.2777, 0.6347, 0.2777, 0.5947, 0.1287, 0.5546, 0.1287, 0.5546, 0.2777, 0.5947, 0.2777, 0.8751, 0.1287, 0.835, 0.1287, 0.835, 0.2777, 0.8751, 0.2777, 0.835, 0.1287, 0.795, 0.1287, 0.795, 0.2777, 0.835, 0.2777, 0.5546, 0.1287, 0.5146, 0.1287, 0.5146, 0.2777, 0.5546, 0.2777, 0.5146, 0.1287, 0.4745, 0.1287, 0.4745, 0.2777, 0.5146, 0.2777, 0.4345, 0.1287, 0.3944, 0.1287, 0.3944, 0.2777, 0.4345, 0.2777, 0.7549, 0.1287, 0.7149, 0.1287, 0.7149, 0.2777, 0.7549, 0.2777, 0.9552, 0.1287, 0.9151, 0.1287, 0.9151, 0.2777, 0.9552, 0.2777, 0.9151, 0.1287, 0.8751, 0.1287, 0.8751, 0.2777, 0.9151, 0.2777, 0.1426, 0.1499, 0.1426, 0.5211, 0.1361, 0.5209, 0.1361, 0.1501, 0.1554, 0.1696, 0.1554, 0.5211, 0.1492, 0.5208, 0.1492, 0.1701, 0.4345, 0.1266, 0.4345, 0.2756, 0.397, 0.2756, 0.397, 0.1266, 0.9868, -1.192e-07, 0.9868, 1.0, 0.9817, 1.0, 0.9817, -1.192e-07, 0.9868, -5.96e-08, 0.9868, 1.0, 0.9817, 1.0, 0.9817, -5.96e-08, 0.9868, -5.96e-08, 0.9868, 1.0, 0.9817, 1.0, 0.9817, -5.96e-08, 0.1794, 0.5211, 0.1794, 0.2048, 0.1849, 0.2049, 0.1849, 0.5208, 0.1616, 0.5211, 0.1617, 0.1785, 0.1676, 0.1785, 0.1676, 0.521, 0.1793, 0.2048, 0.1793, 0.5211, 0.1738, 0.521, 0.1738, 0.2051, 0.1737, 0.1785, 0.1737, 0.521, 0.1677, 0.5211, 0.1677, 0.1785, 0.1554, 0.5211, 0.1554, 0.1696, 0.1616, 0.1698, 0.1616, 0.5205, 0.1427, 0.5211, 0.1427, 0.1499, 0.1492, 0.15, 0.1492, 0.5208])
me_cube.materials.append(mat_walls)
me_cube.materials.append(mat_walllights)
me_cube.materials.append(mat_dark)
me_cube.use_remesh_preserve_volume = False
me_cube.use_remesh_preserve_attributes = False
me_cube.use_mirror_vertex_groups = False
me_cube.update()

# ---- objects
ob_light_2 = bpy.data.objects.new('Light 2', me_cube_004)
ob_rails = bpy.data.objects.new('Rails ', me_cube_003)
ob_platform = bpy.data.objects.new('Platform', me_cube_002)
ob_light_1 = bpy.data.objects.new('Light 1', me_cube_001)
ob_tunnel = bpy.data.objects.new('Tunnel', me_cube)

# ---- transforms, parenting, visibility, modifiers, constraints
ob_light_2.location = (0.0, -4.0, 0.0)
ob_light_2.lock_rotations_4d = False
ob_light_2.empty_display_type = 'ARROWS'
ob_light_2.lineart.crease_threshold = 0.0
ob_rails.location = (0.0, 0.0, 0.0)
ob_rails.lock_rotations_4d = False
ob_rails.empty_display_type = 'ARROWS'
ob_rails.lineart.crease_threshold = 0.0
ob_platform.location = (0.0, 0.0, 0.0)
ob_platform.lock_rotations_4d = False
ob_platform.empty_display_type = 'ARROWS'
ob_platform.lineart.crease_threshold = 0.0
ob_light_1.location = (0.0, 1.0, 0.0)
ob_light_1.lock_rotations_4d = False
ob_light_1.empty_display_type = 'ARROWS'
ob_light_1.lineart.crease_threshold = 0.0
ob_tunnel.location = (0.0, 0.0, 0.0)
ob_tunnel.lock_rotations_4d = False
ob_tunnel.empty_display_type = 'ARROWS'
ob_tunnel.lineart.crease_threshold = 0.0

# ---- collection membership
col_collection_1.objects.link(ob_light_2)
col_collection_1.objects.link(ob_rails)
col_collection_1.objects.link(ob_platform)
col_collection_1.objects.link(ob_light_1)
col_collection_1.objects.link(ob_tunnel)

# ---- scene / render settings (as saved in the file)
scene.frame_start = 1; scene.frame_end = 250; scene.frame_set(1)
scene.render.engine = 'BLENDER_EEVEE_NEXT'
scene.render.resolution_percentage = 50
scene.render.dither_intensity = 0.0
scene.cycles.use_denoising = False
scene.cycles.samples = 128
scene.cycles.sampling_pattern = 'TABULATED_SOBOL'
scene.cycles.use_adaptive_sampling = False
scene.cycles.use_light_tree = False
scene.cycles.blur_glossy = 0.0
scene.cycles.sample_clamp_indirect = 0.0
scene.view_settings.view_transform = 'Standard'
bpy.context.view_layer.update()

# ---- added for rendering (the .blend has no active camera and no usable light): camera, sun
cam_auto = bpy.data.cameras.new('AutoCamera')
cam_auto.lens = 50.0
cam_auto.sensor_width = 36.0
cam_auto.clip_end = 1000.0
ob_auto_camera = bpy.data.objects.new('AutoCamera', cam_auto)
scene.collection.objects.link(ob_auto_camera)
ob_auto_camera.location = (14.9562, -17.9475, 12.965)
ob_auto_camera.rotation_euler = (1.09748, -7.21219e-08, 0.694738)
scene.camera = ob_auto_camera
light_auto_sun = bpy.data.lights.new('AutoSun', 'SUN')
light_auto_sun.energy = 3.0
light_auto_sun.angle = 0.0523599
ob_auto_sun = bpy.data.objects.new('AutoSun', light_auto_sun)
scene.collection.objects.link(ob_auto_sun)
ob_auto_sun.rotation_euler = (0.872665, 0.174533, 0.523599)
bpy.context.view_layer.update()
